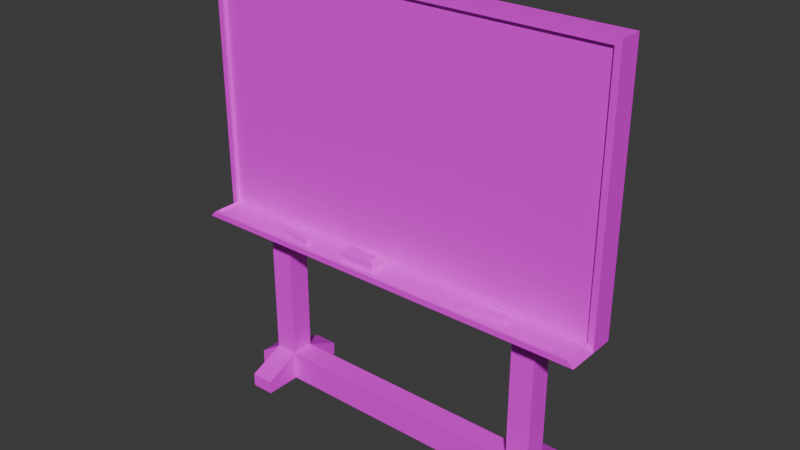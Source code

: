 # Source: Whiteboard.blend  (saved by Blender 4.2.66; exported with 4.5.12 LTS)
import bpy
from mathutils import Matrix  # noqa: F401  (used for matrix-valued properties, if any)

bpy.ops.wm.read_factory_settings(use_empty=True)
scene = bpy.context.scene
scene.name = 'Scene'

# ---- collections
col_collection = bpy.data.collections.new('Collection'); scene.collection.children.link(col_collection)

# ---- images (referenced by path relative to the original .blend; pixels are not part of the script)
import os
ASSET_DIR = os.environ.get("B2B_ASSET_DIR", "")  # directory of the original .blend (textures are referenced by path, not embedded)
HERE = os.path.dirname(os.path.abspath(__file__))  # packed textures are extracted next to this script under _unpacked/

def load_image(name, relpath, width, height, colorspace="sRGB"):
    """Load a texture the original file referenced (path relative to the .blend, or extracted next to this script)."""
    p = next((c for c in (os.path.join(HERE, relpath), os.path.join(ASSET_DIR, relpath)) if relpath and os.path.exists(c)), "")
    if p:
        img = bpy.data.images.load(p, check_existing=True)
        img.name = name
    else:  # same state as the original file: an image datablock whose file is absent (Cycles renders it pink)
        img = bpy.data.images.new(name, width, height)
        img.source = "FILE"
        img.filepath = "//" + (relpath or name)
    img.colorspace_settings.name = colorspace
    return img
img_untitled = load_image('Untitled', 'Textures/Whiteboard.png', 1024, 1024, 'sRGB')
img_metal_png = load_image('Metal.png', 'Textures/Metal.png', 1024, 1024, 'sRGB')

# ---- materials (node trees are filled in below, after node groups)
mat_material_001 = bpy.data.materials.new('Material.001')
mat_material_002 = bpy.data.materials.new('Material.002')

# ---- material node trees
mat_material_001.use_nodes = True; mat_material_001.node_tree.nodes.clear()
_N = mat_material_001.node_tree.nodes; _L = mat_material_001.node_tree.links
n0 = _N.new('ShaderNodeBsdfPrincipled'); n0.name = 'Principled BSDF'; n0.location = (10, 300)
n1 = _N.new('ShaderNodeOutputMaterial'); n1.name = 'Material Output'; n1.location = (300, 300)
n2 = _N.new('ShaderNodeTexImage'); n2.name = 'Image Texture'; n2.location = (-280, 280)
n2.image = img_untitled
_L.new(n0.outputs[0], n1.inputs[0])
_L.new(n2.outputs[0], n0.inputs[0])
n1.is_active_output = True
mat_material_002.use_nodes = True; mat_material_002.node_tree.nodes.clear()
_N = mat_material_002.node_tree.nodes; _L = mat_material_002.node_tree.links
n0 = _N.new('ShaderNodeBsdfPrincipled'); n0.name = 'Principled BSDF'; n0.location = (10, 300)
n1 = _N.new('ShaderNodeOutputMaterial'); n1.name = 'Material Output'; n1.location = (300, 300)
n2 = _N.new('ShaderNodeTexImage'); n2.name = 'Image Texture'; n2.location = (-280, 280)
n2.image = img_metal_png
_L.new(n0.outputs[0], n1.inputs[0])
_L.new(n2.outputs[0], n0.inputs[0])
n1.is_active_output = True

# ---- world
world_world = bpy.data.worlds.new('World'); scene.world = world_world
world_world.use_nodes = True; world_world.node_tree.nodes.clear()
_N = world_world.node_tree.nodes; _L = world_world.node_tree.links
n0 = _N.new('ShaderNodeOutputWorld'); n0.name = 'World Output'; n0.location = (300, 300)
n1 = _N.new('ShaderNodeBackground'); n1.name = 'Background'; n1.location = (10, 300)
n1.inputs[0].default_value = (0.05088, 0.05088, 0.05088, 1.0)
_L.new(n1.outputs[0], n0.inputs[0])
n0.is_active_output = True
world_world.color = (0.05088, 0.05088, 0.05088)
world_world.sun_shadow_jitter_overblur = 0.0

# ---- meshes
me_cube_001 = bpy.data.meshes.new('Cube.001')
me_cube_001.from_pydata([(1.575, -0.1396, 0.02711), (1.575, -0.1396, 2.196), (1.575, 0.1396, 0.02711), (1.575, 0.1396, 2.124), (1.854, -0.1396, 0.02711), (1.854, -0.1396, 2.196), (1.854, 0.1396, 0.02711), (1.854, 0.1396, 2.124), (1.575, -0.1396, 5.148), (1.575, 0.1396, 5.22), (1.854, -0.1396, 5.148), (1.854, 0.1396, 5.22), (0.0, -0.1396, 2.196), (0.0, 0.1396, 2.124), (0.0, -0.1396, 5.148), (0.0, 0.1396, 5.22), (2.429, -0.1396, 2.196), (2.501, 0.1396, 2.124), (2.429, -0.1396, 5.148), (2.501, 0.1396, 5.22), (1.575, -0.1396, 0.381), (1.575, 0.1396, 0.381), (1.854, 0.1396, 0.381), (1.854, -0.1396, 0.381), (0.0, 0.1396, 0.02711), (0.0, -0.1396, 0.02711), (0.0, 0.1396, 0.381), (0.0, -0.1396, 0.381), (2.138, 0.1396, 0.1863), (2.138, 0.1396, 0.02711), (2.138, -0.1396, 0.02711), (2.138, -0.1396, 0.1863), (1.854, -0.5768, 0.1863), (1.854, -0.5768, 0.02711), (1.575, -0.5768, 0.02711), (1.575, -0.5768, 0.1863), (1.575, 0.5608, 0.1863), (1.575, 0.5608, 0.02711), (1.854, 0.5608, 0.02711), (1.854, 0.5608, 0.1863), (1.854, -0.1396, 2.124), (1.575, -0.1396, 2.124), (1.854, -0.1396, 5.22), (1.575, -0.1396, 5.22), (0.0, -0.1396, 2.124), (0.0, -0.1396, 5.22), (2.501, -0.1396, 2.124), (2.501, -0.1396, 5.22), (1.575, -0.09603, 2.196), (1.575, -0.09603, 5.148), (1.854, -0.09603, 2.196), (1.854, -0.09603, 5.148), (0.0, -0.09603, 2.196), (0.0, -0.09603, 5.148), (2.429, -0.09603, 2.196), (2.429, -0.09603, 5.148), (-1.575, -0.1396, 0.02711), (-1.575, -0.1396, 2.196), (-1.575, 0.1396, 0.02711), (-1.575, 0.1396, 2.124), (-1.854, -0.1396, 0.02711), (-1.854, -0.1396, 2.196), (-1.854, 0.1396, 0.02711), (-1.854, 0.1396, 2.124), (-1.575, -0.1396, 5.148), (-1.575, 0.1396, 5.22), (-1.854, -0.1396, 5.148), (-1.854, 0.1396, 5.22), (-2.429, -0.1396, 2.196), (-2.501, 0.1396, 2.124), (-2.429, -0.1396, 5.148), (-2.501, 0.1396, 5.22), (-1.575, -0.1396, 0.381), (-1.575, 0.1396, 0.381), (-1.854, 0.1396, 0.381), (-1.854, -0.1396, 0.381), (-2.138, 0.1396, 0.1863), (-2.138, 0.1396, 0.02711), (-2.138, -0.1396, 0.02711), (-2.138, -0.1396, 0.1863), (-1.854, -0.5768, 0.1863), (-1.854, -0.5768, 0.02711), (-1.575, -0.5768, 0.02711), (-1.575, -0.5768, 0.1863), (-1.575, 0.5608, 0.1863), (-1.575, 0.5608, 0.02711), (-1.854, 0.5608, 0.02711), (-1.854, 0.5608, 0.1863), (-1.854, -0.1396, 2.124), (-1.575, -0.1396, 2.124), (-1.854, -0.1396, 5.22), (-1.575, -0.1396, 5.22), (-2.501, -0.1396, 2.124), (-2.501, -0.1396, 5.22), (-1.575, -0.09603, 2.196), (-1.575, -0.09603, 5.148), (-1.854, -0.09603, 2.196), (-1.854, -0.09603, 5.148), (-2.429, -0.09603, 2.196), (-2.429, -0.09603, 5.148), (1.854, -0.4949, 2.124), (1.575, -0.4949, 2.124), (0.0, -0.4949, 2.124), (2.501, -0.4949, 2.124), (1.854, -0.4949, 2.196), (1.575, -0.4949, 2.196), (0.0, -0.4949, 2.196), (2.429, -0.4949, 2.196), (-1.854, -0.4949, 2.124), (-1.575, -0.4949, 2.124), (-2.501, -0.4949, 2.124), (-1.854, -0.4949, 2.196), (-1.575, -0.4949, 2.196), (-2.429, -0.4949, 2.196), (0.0, -0.4458, 2.196), (-1.575, -0.4458, 2.196), (-1.854, -0.4458, 2.196), (1.575, -0.4458, 2.124), (1.854, -0.4458, 2.124), (1.854, -0.4458, 2.196), (2.429, -0.4458, 2.196), (-1.575, -0.4458, 2.124), (-1.854, -0.4458, 2.124), (2.501, -0.4458, 2.124), (-2.501, -0.4458, 2.124), (-2.429, -0.4458, 2.196), (1.575, -0.4458, 2.196), (0.0, -0.4458, 2.124), (1.854, -0.1396, 2.17), (1.575, -0.1396, 2.17), (0.0, -0.1396, 2.17), (2.429, -0.1396, 2.17), (0.0, -0.4458, 2.17), (-1.575, -0.4458, 2.17), (-1.575, -0.1396, 2.17), (-1.854, -0.1396, 2.17), (-2.429, -0.1396, 2.17), (2.429, -0.4458, 2.17), (-2.429, -0.4458, 2.17), (-1.854, -0.4458, 2.17), (1.854, -0.4458, 2.17), (1.575, -0.4458, 2.17), (-1.466, -0.2899, 2.249), (-1.462, -0.258, 2.205), (-1.036, -0.3101, 2.205), (-1.584, -0.243, 2.205), (-1.04, -0.342, 2.249), (-1.588, -0.2749, 2.249), (-1.046, -0.3935, 2.232), (-1.594, -0.3265, 2.232), (-1.046, -0.3935, 2.178), (-1.594, -0.3265, 2.178), (-1.04, -0.342, 2.161), (-1.588, -0.2749, 2.161), (-1.472, -0.3415, 2.232), (-1.472, -0.3415, 2.178), (-1.466, -0.2899, 2.161), (1.165, -0.3265, 2.249), (1.162, -0.2946, 2.205), (1.588, -0.2498, 2.205), (1.039, -0.3075, 2.205), (1.592, -0.2817, 2.249), (1.043, -0.3394, 2.249), (1.597, -0.3334, 2.232), (1.048, -0.3911, 2.232), (1.597, -0.3334, 2.178), (1.048, -0.3911, 2.178), (1.592, -0.2817, 2.161), (1.043, -0.3394, 2.161), (1.171, -0.3782, 2.232), (1.171, -0.3782, 2.178), (1.165, -0.3265, 2.161), (-0.5381, -0.3868, 2.188), (-0.5381, -0.2138, 2.188), (-0.07886, -0.3868, 2.188), (-0.07886, -0.2138, 2.188), (-0.5461, -0.2107, 2.184), (-0.5461, -0.3899, 2.184), (-0.07082, -0.2107, 2.184), (-0.07082, -0.3899, 2.184), (-0.5461, -0.2107, 2.166), (-0.5461, -0.3899, 2.166), (-0.07082, -0.2107, 2.166), (-0.07082, -0.3899, 2.166), (-0.5022, -0.351, 2.307), (-0.5381, -0.3868, 2.271), (-0.5022, -0.2496, 2.307), (-0.5381, -0.2138, 2.271), (-0.1147, -0.351, 2.307), (-0.07886, -0.3868, 2.271), (-0.1147, -0.2496, 2.307), (-0.07886, -0.2138, 2.271)], [], [(20, 41, 3, 21), (21, 3, 7, 22), (22, 7, 40, 23), (23, 40, 41, 20), (2, 6, 4, 0), (9, 3, 13, 15), (11, 9, 43, 42), (12, 1, 48, 52), (7, 3, 9, 11), (16, 18, 55, 54), (3, 41, 44, 13), (18, 10, 51, 55), (43, 9, 15, 45), (46, 17, 19, 47), (11, 42, 47, 19), (40, 7, 17, 46), (7, 11, 19, 17), (4, 23, 32, 33), (6, 22, 28, 29), (22, 6, 38, 39), (2, 0, 25, 24), (25, 27, 26, 24), (21, 2, 24, 26), (0, 20, 27, 25), (20, 21, 26, 27), (29, 28, 31, 30), (23, 4, 30, 31), (4, 6, 29, 30), (22, 23, 31, 28), (33, 32, 35, 34), (23, 20, 35, 32), (20, 0, 34, 35), (0, 4, 33, 34), (37, 36, 39, 38), (6, 2, 37, 38), (21, 22, 39, 36), (2, 21, 36, 37), (123, 120, 107, 103), (8, 10, 42, 43), (122, 121, 109, 108), (14, 8, 43, 45), (18, 16, 46, 47), (120, 119, 104, 107), (10, 18, 47, 42), (48, 50, 51, 49), (51, 50, 54, 55), (48, 49, 53, 52), (10, 8, 49, 51), (5, 16, 54, 50), (8, 14, 53, 49), (1, 5, 50, 48), (72, 73, 59, 89), (73, 74, 63, 59), (74, 75, 88, 63), (75, 72, 89, 88), (58, 56, 60, 62), (65, 15, 13, 59), (67, 90, 91, 65), (12, 52, 94, 57), (63, 67, 65, 59), (68, 98, 99, 70), (59, 13, 44, 89), (70, 99, 97, 66), (91, 45, 15, 65), (92, 93, 71, 69), (67, 71, 93, 90), (88, 92, 69, 63), (63, 69, 71, 67), (60, 81, 80, 75), (62, 77, 76, 74), (74, 87, 86, 62), (58, 24, 25, 56), (73, 26, 24, 58), (56, 25, 27, 72), (72, 27, 26, 73), (77, 78, 79, 76), (75, 79, 78, 60), (60, 78, 77, 62), (74, 76, 79, 75), (81, 82, 83, 80), (75, 80, 83, 72), (72, 83, 82, 56), (56, 82, 81, 60), (85, 86, 87, 84), (62, 86, 85, 58), (73, 84, 87, 74), (58, 85, 84, 73), (114, 115, 112, 106), (64, 91, 90, 66), (115, 116, 111, 112), (14, 45, 91, 64), (70, 93, 92, 68), (117, 118, 100, 101), (66, 90, 93, 70), (94, 95, 97, 96), (97, 99, 98, 96), (94, 52, 53, 95), (66, 97, 95, 64), (61, 96, 98, 68), (64, 95, 53, 14), (57, 94, 96, 61), (104, 105, 101, 100), (105, 106, 102, 101), (107, 104, 100, 103), (111, 108, 109, 112), (112, 109, 102, 106), (113, 110, 108, 111), (124, 122, 108, 110), (125, 124, 110, 113), (119, 126, 105, 104), (116, 125, 113, 111), (118, 123, 103, 100), (121, 127, 102, 109), (127, 117, 101, 102), (126, 114, 106, 105), (125, 116, 139, 138), (44, 41, 117, 127), (89, 44, 127, 121), (40, 46, 123, 118), (61, 68, 136, 135), (119, 120, 137, 140), (68, 92, 124, 125), (92, 88, 122, 124), (41, 40, 118, 117), (5, 1, 129, 128), (115, 114, 132, 133), (116, 115, 133, 139), (88, 89, 121, 122), (46, 16, 120, 123), (129, 130, 132, 141), (135, 136, 138, 139), (128, 129, 141, 140), (134, 135, 139, 133), (130, 134, 133, 132), (131, 128, 140, 137), (126, 119, 140, 141), (1, 12, 130, 129), (68, 125, 138, 136), (57, 61, 135, 134), (114, 126, 141, 132), (120, 16, 131, 137), (12, 57, 134, 130), (16, 5, 128, 131), (163, 169, 170, 165), (146, 142, 154, 148), (143, 145, 147, 142), (157, 162, 164, 169), (148, 154, 155, 150), (142, 147, 149, 154), (161, 157, 169, 163), (150, 155, 156, 152), (154, 149, 151, 155), (147, 145, 153, 151, 149), (152, 156, 143, 144), (155, 151, 153, 156), (158, 160, 162, 157), (144, 143, 142, 146), (156, 153, 145, 143), (144, 146, 148, 150, 152), (165, 170, 171, 167), (169, 164, 166, 170), (162, 160, 168, 166, 164), (167, 171, 158, 159), (170, 166, 168, 171), (159, 158, 157, 161), (171, 168, 160, 158), (159, 161, 163, 165, 167), (190, 186, 184, 188), (175, 191, 189, 174), (172, 185, 187, 173), (174, 172, 177, 179), (173, 187, 191, 175), (178, 179, 183, 182), (173, 175, 178, 176), (172, 173, 176, 177), (175, 174, 179, 178), (180, 182, 183, 181), (177, 176, 180, 181), (179, 177, 181, 183), (176, 178, 182, 180), (184, 186, 187, 185), (186, 190, 191, 187), (190, 188, 189, 191), (188, 184, 185, 189), (174, 189, 185, 172)])
me_cube_001.polygons.foreach_set('material_index', [1, 1, 1, 1, 1, 1, 1, 1, 1, 1, 1, 1, 1, 1, 1, 1, 1, 1, 1, 1, 1, 1, 1, 1, 1, 1, 1, 1, 1, 1, 1, 1, 1, 1, 1, 1, 1, 1, 1, 1, 1, 1, 1, 1, 0, 0, 0, 1, 1, 1, 1, 1, 1, 1, 1, 1, 1, 1, 1, 1, 1, 1, 1, 1, 1, 1, 1, 1, 1, 1, 1, 1, 1, 1, 1, 1, 1, 1, 1, 1, 1, 1, 1, 1, 1, 1, 1, 1, 1, 1, 1, 1, 1, 1, 0, 0, 0, 1, 1, 1, 1, 1, 1, 1, 1, 1, 1, 1, 1, 1, 1, 1, 1, 1, 1, 1, 1, 1, 1, 1, 1, 1, 1, 1, 1, 1, 1, 1, 1, 1, 1, 1, 1, 1, 1, 1, 1, 1, 1, 1, 1, 1, 1, 0, 0, 0, 0, 0, 0, 0, 0, 0, 0, 0, 0, 0, 0, 0, 0, 0, 0, 0, 0, 0, 0, 0, 0, 0, 0, 0, 0, 0, 0, 0, 0, 0, 0, 0, 0, 0, 0, 0, 0, 0, 0])
_uv = me_cube_001.uv_layers.new(name='UVMap')
_uv.uv.foreach_set('vector', [0.1517, 0.8242, 0.1517, 0.6223, 0.1841, 0.6223, 0.1841, 0.8242, 0.2521, 0.6223, 0.2521, 0.4203, 0.2845, 0.4203, 0.2845, 0.6223, 0.1841, 0.8242, 0.1841, 0.6223, 0.2164, 0.6223, 0.2164, 0.8242, 0.4342, 0.6223, 0.4342, 0.4203, 0.4666, 0.4203, 0.4666, 0.6223, 0.732, 0.5861, 0.732, 0.6184, 0.6996, 0.6184, 0.6996, 0.5861, 0.2521, 0.06179, 0.2521, 0.4203, 0.06975, 0.4203, 0.06975, 0.06179, 0.8454, 0.4785, 0.8454, 0.5109, 0.8131, 0.5109, 0.8131, 0.4785, 0.8555, 0.6849, 0.8555, 0.5025, 0.8606, 0.5025, 0.8606, 0.6849, 0.2845, 0.4203, 0.2521, 0.4203, 0.2521, 0.06179, 0.2845, 0.06179, 0.8454, 0.7455, 0.8454, 0.4037, 0.8505, 0.4037, 0.8505, 0.7455, 0.2488, 0.8047, 0.2164, 0.8047, 0.2164, 0.6223, 0.2488, 0.6223, 0.8505, 0.6849, 0.8505, 0.6184, 0.8555, 0.6184, 0.8555, 0.6849, 0.8131, 0.5109, 0.8454, 0.5109, 0.8454, 0.6933, 0.8131, 0.6933, 0.8131, 0.7622, 0.7807, 0.7622, 0.7807, 0.4037, 0.8131, 0.4037, 0.8454, 0.4785, 0.8131, 0.4785, 0.8131, 0.4037, 0.8454, 0.4037, 0.2811, 0.6223, 0.3135, 0.6223, 0.3135, 0.6971, 0.2811, 0.6971, 0.2845, 0.4203, 0.2845, 0.06179, 0.3594, 0.06179, 0.3594, 0.4203, 0.3135, 0.6223, 0.3544, 0.6223, 0.3319, 0.6729, 0.3135, 0.6729, 0.5421, 0.6632, 0.5421, 0.6223, 0.5749, 0.6448, 0.5749, 0.6632, 0.4364, 0.671, 0.3954, 0.671, 0.3954, 0.6223, 0.4139, 0.6223, 0.732, 0.5861, 0.6996, 0.5861, 0.6996, 0.4037, 0.732, 0.4037, 0.6078, 0.6632, 0.6078, 0.6223, 0.6401, 0.6223, 0.6401, 0.6632, 0.06975, 0.6223, 0.1107, 0.6223, 0.1107, 0.8047, 0.06975, 0.8047, 0.1517, 0.8047, 0.1107, 0.8047, 0.1107, 0.6223, 0.1517, 0.6223, 0.2488, 0.6223, 0.2811, 0.6223, 0.2811, 0.8047, 0.2488, 0.8047, 0.6998, 0.6836, 0.6813, 0.6836, 0.6813, 0.6512, 0.6998, 0.6512, 0.6078, 0.6223, 0.6078, 0.6632, 0.5749, 0.6632, 0.5749, 0.6448, 0.6996, 0.6184, 0.732, 0.6184, 0.732, 0.6512, 0.6996, 0.6512, 0.649, 0.6513, 0.6813, 0.6512, 0.6813, 0.6841, 0.649, 0.6841, 0.5605, 0.6956, 0.5421, 0.6956, 0.5421, 0.6632, 0.5605, 0.6632, 0.5097, 0.6729, 0.4774, 0.6729, 0.4774, 0.6223, 0.5097, 0.6223, 0.3954, 0.6729, 0.3544, 0.6729, 0.3544, 0.6223, 0.3729, 0.6223, 0.6996, 0.5861, 0.6996, 0.6184, 0.649, 0.6184, 0.649, 0.5861, 0.579, 0.6956, 0.5605, 0.6956, 0.5605, 0.6632, 0.579, 0.6632, 0.732, 0.6184, 0.732, 0.5861, 0.7807, 0.5861, 0.7807, 0.6184, 0.5097, 0.6223, 0.5421, 0.6223, 0.5421, 0.6711, 0.5097, 0.6711, 0.4364, 0.6223, 0.4774, 0.6223, 0.4548, 0.671, 0.4364, 0.671, 0.3594, 0.4203, 0.3677, 0.412, 0.3677, 0.412, 0.3594, 0.4203, 0.4666, 0.07013, 0.4342, 0.07013, 0.4342, 0.06179, 0.4666, 0.06179, 0.4342, 0.4203, 0.4666, 0.4203, 0.4666, 0.4203, 0.4342, 0.4203, 0.649, 0.07013, 0.4666, 0.07013, 0.4666, 0.06179, 0.649, 0.06179, 0.3677, 0.07013, 0.3677, 0.412, 0.3594, 0.4203, 0.3594, 0.06179, 0.8555, 0.4037, 0.8555, 0.4702, 0.8555, 0.4702, 0.8555, 0.4037, 0.4342, 0.07013, 0.3677, 0.07013, 0.3594, 0.06179, 0.4342, 0.06179, 0.6077, 0.8242, 0.6077, 0.8817, -3.854e-08, 0.8817, -3.603e-08, 0.8242, -3.854e-08, 0.8817, 0.6077, 0.8817, 0.6077, 1.0, -4.371e-08, 1.0, 0.6077, 0.8242, -3.603e-08, 0.8242, 7.632e-08, 0.5, 0.6077, 0.5, 0.8505, 0.6184, 0.8505, 0.5861, 0.8555, 0.5861, 0.8555, 0.6184, 0.8555, 0.4702, 0.8555, 0.4037, 0.8606, 0.4037, 0.8606, 0.4702, 0.8505, 0.5861, 0.8505, 0.4037, 0.8555, 0.4037, 0.8555, 0.5861, 0.8555, 0.5025, 0.8555, 0.4702, 0.8606, 0.4702, 0.8606, 0.5025, 0.1517, 0.8242, 0.1841, 0.8242, 0.1841, 0.6223, 0.1517, 0.6223, 0.2521, 0.6223, 0.2845, 0.6223, 0.2845, 0.4203, 0.2521, 0.4203, 0.1841, 0.8242, 0.2164, 0.8242, 0.2164, 0.6223, 0.1841, 0.6223, 0.4342, 0.6223, 0.4666, 0.6223, 0.4666, 0.4203, 0.4342, 0.4203, 0.732, 0.5861, 0.6996, 0.5861, 0.6996, 0.6184, 0.732, 0.6184, 0.2521, 0.06179, 0.06975, 0.06179, 0.06975, 0.4203, 0.2521, 0.4203, 0.8454, 0.4785, 0.8131, 0.4785, 0.8131, 0.5109, 0.8454, 0.5109, 0.8555, 0.6849, 0.8606, 0.6849, 0.8606, 0.5025, 0.8555, 0.5025, 0.2845, 0.4203, 0.2845, 0.06179, 0.2521, 0.06179, 0.2521, 0.4203, 0.8454, 0.7455, 0.8505, 0.7455, 0.8505, 0.4037, 0.8454, 0.4037, 0.2488, 0.8047, 0.2488, 0.6223, 0.2164, 0.6223, 0.2164, 0.8047, 0.8505, 0.6849, 0.8555, 0.6849, 0.8555, 0.6184, 0.8505, 0.6184, 0.8131, 0.5109, 0.8131, 0.6933, 0.8454, 0.6933, 0.8454, 0.5109, 0.8131, 0.7622, 0.8131, 0.4037, 0.7807, 0.4037, 0.7807, 0.7622, 0.8454, 0.4785, 0.8454, 0.4037, 0.8131, 0.4037, 0.8131, 0.4785, 0.2811, 0.6223, 0.2811, 0.6971, 0.3135, 0.6971, 0.3135, 0.6223, 0.2845, 0.4203, 0.3594, 0.4203, 0.3594, 0.06179, 0.2845, 0.06179, 0.3135, 0.6223, 0.3135, 0.6729, 0.3319, 0.6729, 0.3544, 0.6223, 0.5421, 0.6632, 0.5749, 0.6632, 0.5749, 0.6448, 0.5421, 0.6223, 0.4364, 0.671, 0.4139, 0.6223, 0.3954, 0.6223, 0.3954, 0.671, 0.732, 0.5861, 0.732, 0.4037, 0.6996, 0.4037, 0.6996, 0.5861, 0.06975, 0.6223, 0.06975, 0.8047, 0.1107, 0.8047, 0.1107, 0.6223, 0.1517, 0.8047, 0.1517, 0.6223, 0.1107, 0.6223, 0.1107, 0.8047, 0.2488, 0.6223, 0.2488, 0.8047, 0.2811, 0.8047, 0.2811, 0.6223, 0.6998, 0.6836, 0.6998, 0.6512, 0.6813, 0.6512, 0.6813, 0.6836, 0.6078, 0.6223, 0.5749, 0.6448, 0.5749, 0.6632, 0.6078, 0.6632, 0.6996, 0.6184, 0.6996, 0.6512, 0.732, 0.6512, 0.732, 0.6184, 0.649, 0.6513, 0.649, 0.6841, 0.6813, 0.6841, 0.6813, 0.6512, 0.5605, 0.6956, 0.5605, 0.6632, 0.5421, 0.6632, 0.5421, 0.6956, 0.5097, 0.6729, 0.5097, 0.6223, 0.4774, 0.6223, 0.4774, 0.6729, 0.3954, 0.6729, 0.3729, 0.6223, 0.3544, 0.6223, 0.3544, 0.6729, 0.6996, 0.5861, 0.649, 0.5861, 0.649, 0.6184, 0.6996, 0.6184, 0.579, 0.6956, 0.579, 0.6632, 0.5605, 0.6632, 0.5605, 0.6956, 0.732, 0.6184, 0.7807, 0.6184, 0.7807, 0.5861, 0.732, 0.5861, 0.5097, 0.6223, 0.5097, 0.6711, 0.5421, 0.6711, 0.5421, 0.6223, 0.4364, 0.6223, 0.4364, 0.671, 0.4548, 0.671, 0.4774, 0.6223, 0.8555, 0.6849, 0.8555, 0.5025, 0.8555, 0.5025, 0.8555, 0.6849, 0.4666, 0.07013, 0.4666, 0.06179, 0.4342, 0.06179, 0.4342, 0.07013, 0.8555, 0.5025, 0.8555, 0.4702, 0.8555, 0.4702, 0.8555, 0.5025, 0.649, 0.07013, 0.649, 0.06179, 0.4666, 0.06179, 0.4666, 0.07013, 0.3677, 0.07013, 0.3594, 0.06179, 0.3594, 0.4203, 0.3677, 0.412, 0.4666, 0.4203, 0.4342, 0.4203, 0.4342, 0.4203, 0.4666, 0.4203, 0.4342, 0.07013, 0.4342, 0.06179, 0.3594, 0.06179, 0.3677, 0.07013, 0.6077, 0.1758, -7.683e-09, 0.1758, -5.17e-09, 0.1183, 0.6077, 0.1183, -5.17e-09, 0.1183, 2.146e-15, -4.909e-08, 0.6077, -2.252e-08, 0.6077, 0.1183, 0.6077, 0.1758, 0.6077, 0.5, 7.632e-08, 0.5, -7.683e-09, 0.1758, 0.8505, 0.6184, 0.8555, 0.6184, 0.8555, 0.5861, 0.8505, 0.5861, 0.8555, 0.4702, 0.8606, 0.4702, 0.8606, 0.4037, 0.8555, 0.4037, 0.8505, 0.5861, 0.8555, 0.5861, 0.8555, 0.4037, 0.8505, 0.4037, 0.8555, 0.5025, 0.8606, 0.5025, 0.8606, 0.4702, 0.8555, 0.4702, 0.4342, 0.412, 0.4666, 0.412, 0.4666, 0.4203, 0.4342, 0.4203, 0.4666, 0.412, 0.649, 0.412, 0.649, 0.4203, 0.4666, 0.4203, 0.3677, 0.412, 0.4342, 0.412, 0.4342, 0.4203, 0.3594, 0.4203, 0.4342, 0.412, 0.4342, 0.4203, 0.4666, 0.4203, 0.4666, 0.412, 0.4666, 0.412, 0.4666, 0.4203, 0.649, 0.4203, 0.649, 0.412, 0.3677, 0.412, 0.3594, 0.4203, 0.4342, 0.4203, 0.4342, 0.412, 0.2811, 0.6971, 0.2811, 0.6223, 0.2811, 0.6223, 0.2811, 0.6971, 0.3677, 0.412, 0.3594, 0.4203, 0.3594, 0.4203, 0.3677, 0.412, 0.8555, 0.4702, 0.8555, 0.5025, 0.8555, 0.5025, 0.8555, 0.4702, 0.8555, 0.4702, 0.8555, 0.4037, 0.8555, 0.4037, 0.8555, 0.4702, 0.2811, 0.6223, 0.2811, 0.6971, 0.2811, 0.6971, 0.2811, 0.6223, 0.2164, 0.8047, 0.2164, 0.6223, 0.2164, 0.6223, 0.2164, 0.8047, 0.2164, 0.6223, 0.2164, 0.8047, 0.2164, 0.8047, 0.2164, 0.6223, 0.8555, 0.5025, 0.8555, 0.6849, 0.8555, 0.6849, 0.8555, 0.5025, 0.8555, 0.4037, 0.8555, 0.4702, 0.8555, 0.4702, 0.8555, 0.4037, 0.2164, 0.6223, 0.2164, 0.8047, 0.2164, 0.8047, 0.2164, 0.6223, 0.2164, 0.8047, 0.2164, 0.6223, 0.2164, 0.6223, 0.2164, 0.8047, 0.2811, 0.6223, 0.2811, 0.6971, 0.2811, 0.6971, 0.2811, 0.6223, 0.8555, 0.4702, 0.8555, 0.4037, 0.8555, 0.4037, 0.8555, 0.4702, 0.8555, 0.4702, 0.8555, 0.4037, 0.8555, 0.4037, 0.8555, 0.4702, 0.3677, 0.412, 0.3594, 0.4203, 0.3594, 0.4203, 0.3677, 0.412, 0.2811, 0.6971, 0.2811, 0.6223, 0.2811, 0.6223, 0.2811, 0.6971, 0.4666, 0.4203, 0.4342, 0.4203, 0.4342, 0.4203, 0.4666, 0.4203, 0.8555, 0.4702, 0.8555, 0.5025, 0.8555, 0.5025, 0.8555, 0.4702, 0.8555, 0.5025, 0.8555, 0.6849, 0.8555, 0.6849, 0.8555, 0.5025, 0.8555, 0.4702, 0.8555, 0.5025, 0.8555, 0.5025, 0.8555, 0.4702, 0.4342, 0.4203, 0.4666, 0.4203, 0.4666, 0.4203, 0.4342, 0.4203, 0.3594, 0.4203, 0.3677, 0.412, 0.3677, 0.412, 0.3594, 0.4203, 0.8555, 0.5025, 0.8555, 0.6849, 0.8555, 0.6849, 0.8555, 0.5025, 0.8555, 0.4702, 0.8555, 0.4037, 0.8555, 0.4037, 0.8555, 0.4702, 0.8555, 0.4702, 0.8555, 0.5025, 0.8555, 0.5025, 0.8555, 0.4702, 0.8555, 0.5025, 0.8555, 0.4702, 0.8555, 0.4702, 0.8555, 0.5025, 0.8555, 0.6849, 0.8555, 0.5025, 0.8555, 0.5025, 0.8555, 0.6849, 0.8555, 0.4037, 0.8555, 0.4702, 0.8555, 0.4702, 0.8555, 0.4037, 0.8555, 0.5025, 0.8555, 0.4702, 0.8555, 0.4702, 0.8555, 0.5025, 0.8555, 0.5025, 0.8555, 0.6849, 0.8555, 0.6849, 0.8555, 0.5025, 0.3677, 0.412, 0.3677, 0.412, 0.3677, 0.412, 0.3677, 0.412, 0.8555, 0.5025, 0.8555, 0.4702, 0.8555, 0.4702, 0.8555, 0.5025, 0.8555, 0.6849, 0.8555, 0.5025, 0.8555, 0.5025, 0.8555, 0.6849, 0.3677, 0.412, 0.3677, 0.412, 0.3677, 0.412, 0.3677, 0.412, 0.8555, 0.6849, 0.8555, 0.5025, 0.8555, 0.5025, 0.8555, 0.6849, 0.8555, 0.4037, 0.8555, 0.4702, 0.8555, 0.4702, 0.8555, 0.4037, 0.7687, 0.5686, 0.7687, 0.6277, 0.7382, 0.6277, 0.7382, 0.5686, 0.8975, 0.4925, 0.8975, 0.6152, 0.8343, 0.6152, 0.8343, 0.4925, 0.9333, 0.9531, 0.9333, 0.9537, 0.9322, 0.9537, 0.9322, 0.9531, 0.9452, 0.7875, 0.9452, 0.7902, 0.9404, 0.7902, 0.9404, 0.7875, 0.8343, 0.4925, 0.8343, 0.6152, 0.7711, 0.6152, 0.7711, 0.4925, 0.9322, 0.9531, 0.9322, 0.9537, 0.9312, 0.9537, 0.9312, 0.9531, 0.7992, 0.5686, 0.7992, 0.6277, 0.7687, 0.6277, 0.7687, 0.5686, 0.7711, 0.4925, 0.7711, 0.6152, 0.7079, 0.6152, 0.7079, 0.4925, 0.9312, 0.9531, 0.9312, 0.9537, 0.9301, 0.9537, 0.9301, 0.9531, 0.9305, 0.9501, 0.9293, 0.951, 0.9281, 0.9501, 0.9285, 0.9486, 0.9301, 0.9486, 0.7079, 0.4925, 0.7079, 0.6152, 0.6446, 0.6152, 0.6446, 0.4925, 0.9301, 0.9531, 0.9301, 0.9537, 0.929, 0.9537, 0.929, 0.9531, 0.9499, 0.7875, 0.9499, 0.7902, 0.9452, 0.7902, 0.9452, 0.7875, 0.9607, 0.4925, 0.9607, 0.6152, 0.8975, 0.6152, 0.8975, 0.4925, 0.929, 0.9531, 0.929, 0.9537, 0.928, 0.9537, 0.928, 0.9531, 0.8386, 0.5786, 0.9349, 0.5086, 0.8981, 0.3955, 0.7791, 0.3955, 0.7423, 0.5086, 0.7382, 0.5686, 0.7382, 0.6277, 0.7078, 0.6277, 0.7078, 0.5686, 0.9404, 0.7875, 0.9404, 0.7902, 0.9356, 0.7902, 0.9356, 0.7875, 0.9375, 0.7741, 0.9321, 0.778, 0.9266, 0.7741, 0.9287, 0.7677, 0.9354, 0.7677, 0.7078, 0.5686, 0.7078, 0.6277, 0.6773, 0.6277, 0.6773, 0.5686, 0.9356, 0.7875, 0.9356, 0.7902, 0.9309, 0.7902, 0.9309, 0.7875, 0.8296, 0.5686, 0.8296, 0.6277, 0.7992, 0.6277, 0.7992, 0.5686, 0.9309, 0.7875, 0.9309, 0.7902, 0.9261, 0.7902, 0.9261, 0.7875, 0.8041, 0.5314, 0.9285, 0.4411, 0.881, 0.2949, 0.7273, 0.2949, 0.6798, 0.4411, 0.8102, 0.8355, 0.8276, 0.8355, 0.8276, 0.8476, 0.8102, 0.8476, 0.922, 0.7855, 0.9226, 0.7855, 0.9226, 0.7863, 0.922, 0.7863, 0.922, 0.7838, 0.9226, 0.7838, 0.9226, 0.7846, 0.922, 0.7846, 0.8335, 0.8549, 0.8335, 0.8554, 0.8335, 0.8554, 0.8335, 0.8549, 0.922, 0.7846, 0.9226, 0.7846, 0.9226, 0.7855, 0.922, 0.7855, 0.8335, 0.8544, 0.8335, 0.8549, 0.8335, 0.8549, 0.8335, 0.8544, 0.8335, 0.8538, 0.8335, 0.8544, 0.8335, 0.8544, 0.8335, 0.8538, 0.8335, 0.8533, 0.8335, 0.8538, 0.8335, 0.8538, 0.8335, 0.8533, 0.8335, 0.8544, 0.8335, 0.8549, 0.8335, 0.8549, 0.8335, 0.8544, 0.8329, 0.8544, 0.8335, 0.8544, 0.8335, 0.8549, 0.8329, 0.8549, 0.8335, 0.8533, 0.8335, 0.8538, 0.8335, 0.8538, 0.8335, 0.8533, 0.8335, 0.8549, 0.8335, 0.8554, 0.8335, 0.8554, 0.8335, 0.8549, 0.8335, 0.8538, 0.8335, 0.8544, 0.8335, 0.8544, 0.8335, 0.8538, 0.9356, 0.791, 0.9356, 0.7789, 0.9372, 0.7746, 0.9372, 0.7953, 0.9356, 0.7789, 0.9182, 0.7789, 0.9165, 0.7746, 0.9372, 0.7746, 0.9182, 0.7789, 0.9182, 0.791, 0.9103, 0.7953, 0.9103, 0.7746, 0.9182, 0.791, 0.9356, 0.791, 0.9372, 0.7953, 0.9165, 0.7953, 0.922, 0.7863, 0.9226, 0.7863, 0.9226, 0.7871, 0.922, 0.7871])
me_cube_001.materials.append(mat_material_001)
me_cube_001.materials.append(mat_material_002)
me_cube_001.update()

# ---- objects
ob_cube = bpy.data.objects.new('Cube', me_cube_001)

# ---- transforms, parenting, visibility, modifiers, constraints
ob_cube.location = (0.0, 0.0, 0.0)

# ---- collection membership
col_collection.objects.link(ob_cube)

# ---- scene / render settings (as saved in the file)
scene.frame_start = 1; scene.frame_end = 250; scene.frame_set(1)
scene.render.engine = 'BLENDER_EEVEE_NEXT'
bpy.context.view_layer.update()

# ---- added for rendering (the .blend has no active camera and no usable light): camera, sun
cam_auto = bpy.data.cameras.new('AutoCamera')
cam_auto.lens = 50.0
cam_auto.sensor_width = 36.0
cam_auto.clip_end = 1000.0
ob_auto_camera = bpy.data.objects.new('AutoCamera', cam_auto)
scene.collection.objects.link(ob_auto_camera)
ob_auto_camera.location = (6.75298, -8.11157, 8.02597)
ob_auto_camera.rotation_euler = (1.09748, -7.21219e-08, 0.694738)
scene.camera = ob_auto_camera
light_auto_sun = bpy.data.lights.new('AutoSun', 'SUN')
light_auto_sun.energy = 3.0
light_auto_sun.angle = 0.0523599
ob_auto_sun = bpy.data.objects.new('AutoSun', light_auto_sun)
scene.collection.objects.link(ob_auto_sun)
ob_auto_sun.rotation_euler = (0.872665, 0.174533, 0.523599)
bpy.context.view_layer.update()
